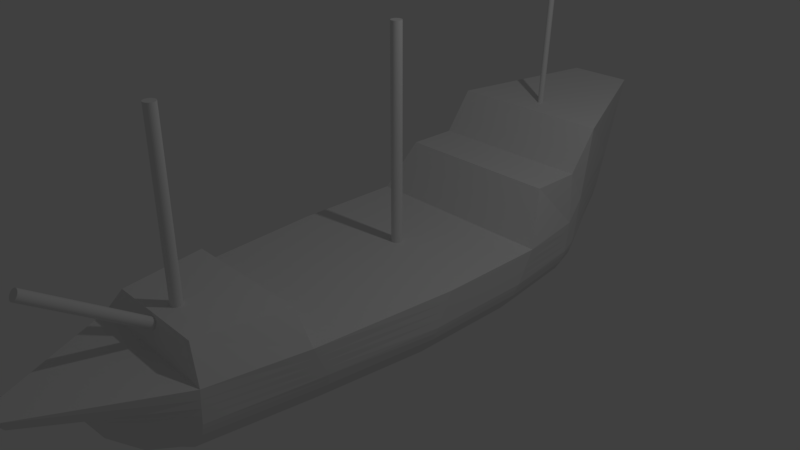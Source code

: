 # Source: model_ship.blend  (saved by Blender 2.78.0; exported with 4.5.12 LTS)
import bpy
from mathutils import Matrix  # noqa: F401  (used for matrix-valued properties, if any)

bpy.ops.wm.read_factory_settings(use_empty=True)
scene = bpy.context.scene
scene.name = 'Scene'

# ---- collections
col_collection_1 = bpy.data.collections.new('Collection 1'); scene.collection.children.link(col_collection_1)
col_collection_11 = bpy.data.collections.new('Collection 11'); scene.collection.children.link(col_collection_11)
col_collection_11.hide_render = True
col_collection_11.hide_viewport = True

# ---- world
world_world = bpy.data.worlds.new('World'); scene.world = world_world
world_world.color = (0.05088, 0.05088, 0.05088)
world_world.use_sun_shadow = False
world_world.sun_shadow_jitter_overblur = 0.0
world_world.cycles.sampling_method = 'MANUAL'

# ---- cameras
cam_camera = bpy.data.cameras.new('Camera')
cam_camera.clip_end = 100.0
cam_camera.lens = 35.0
cam_camera.sensor_width = 32.0
cam_camera.sensor_height = 18.0
cam_camera.ortho_scale = 7.314
cam_camera.dof.focus_distance = 0.0
cam_camera.dof.aperture_fstop = 128.0

# ---- lights
light_lamp = bpy.data.lights.new('Lamp', 'POINT')
light_lamp.transmission_factor = 0.0
light_lamp.cutoff_distance = 30.0
light_lamp.energy = 100.0
light_lamp.shadow_buffer_clip_start = 1.001
light_lamp.shadow_soft_size = 0.1
light_lamp.shadow_maximum_resolution = 0.006
light_lamp.use_absolute_resolution = True

# ---- meshes
me_cylinder_003 = bpy.data.meshes.new('Cylinder.003')
me_cylinder_003.from_pydata([(0.0, 1.0, -1.0), (-6.207e-17, 0.9585, 0.9696), (0.1951, 0.9808, -1.0), (0.1951, 0.9393, 0.9696), (0.3827, 0.9239, -1.0), (0.3827, 0.8823, 0.9696), (0.5556, 0.8315, -1.0), (0.5556, 0.7899, 0.9696), (0.7071, 0.7071, -1.0), (0.7071, 0.6656, 0.9696), (0.8315, 0.5556, -1.0), (0.8315, 0.514, 0.9696), (0.9239, 0.3827, -1.0), (0.9239, 0.3412, 0.9696), (0.9808, 0.1951, -1.0), (0.9808, 0.1536, 0.9696), (1.0, 7.55e-08, -1.0), (1.0, -0.04153, 0.9696), (0.9808, -0.1951, -1.0), (0.9808, -0.2366, 0.9696), (0.9239, -0.3827, -1.0), (0.9239, -0.4242, 0.9696), (0.8315, -0.5556, -1.0), (0.8315, -0.5971, 0.9696), (0.7071, -0.7071, -1.0), (0.7071, -0.7486, 0.9696), (0.5556, -0.8315, -1.0), (0.5556, -0.873, 0.9696), (0.3827, -0.9239, -1.0), (0.3827, -0.9654, 0.9696), (0.1951, -0.9808, -1.0), (0.1951, -1.022, 0.9696), (-3.258e-07, -1.0, -1.0), (-3.258e-07, -1.042, 0.9696), (-0.1951, -0.9808, -1.0), (-0.1951, -1.022, 0.9696), (-0.3827, -0.9239, -1.0), (-0.3827, -0.9654, 0.9696), (-0.5556, -0.8315, -1.0), (-0.5556, -0.873, 0.9696), (-0.7071, -0.7071, -1.0), (-0.7071, -0.7486, 0.9696), (-0.8315, -0.5556, -1.0), (-0.8315, -0.5971, 0.9696), (-0.9239, -0.3827, -1.0), (-0.9239, -0.4242, 0.9696), (-0.9808, -0.1951, -1.0), (-0.9808, -0.2366, 0.9696), (-1.0, 9.656e-07, -1.0), (-1.0, -0.04153, 0.9696), (-0.9808, 0.1951, -1.0), (-0.9808, 0.1536, 0.9696), (-0.9239, 0.3827, -1.0), (-0.9239, 0.3412, 0.9696), (-0.8315, 0.5556, -1.0), (-0.8315, 0.514, 0.9696), (-0.7071, 0.7071, -1.0), (-0.7071, 0.6656, 0.9696), (-0.5556, 0.8315, -1.0), (-0.5556, 0.7899, 0.9696), (-0.3827, 0.9239, -1.0), (-0.3827, 0.8824, 0.9696), (-0.1951, 0.9808, -1.0), (-0.1951, 0.9393, 0.9696)], [], [(0, 1, 3, 2), (2, 3, 5, 4), (4, 5, 7, 6), (6, 7, 9, 8), (8, 9, 11, 10), (10, 11, 13, 12), (12, 13, 15, 14), (14, 15, 17, 16), (16, 17, 19, 18), (18, 19, 21, 20), (20, 21, 23, 22), (22, 23, 25, 24), (24, 25, 27, 26), (26, 27, 29, 28), (28, 29, 31, 30), (30, 31, 33, 32), (32, 33, 35, 34), (34, 35, 37, 36), (36, 37, 39, 38), (38, 39, 41, 40), (40, 41, 43, 42), (42, 43, 45, 44), (44, 45, 47, 46), (46, 47, 49, 48), (48, 49, 51, 50), (50, 51, 53, 52), (52, 53, 55, 54), (54, 55, 57, 56), (56, 57, 59, 58), (58, 59, 61, 60), (3, 1, 63, 61, 59, 57, 55, 53, 51, 49, 47, 45, 43, 41, 39, 37, 35, 33, 31, 29, 27, 25, 23, 21, 19, 17, 15, 13, 11, 9, 7, 5), (60, 61, 63, 62), (62, 63, 1, 0), (0, 2, 4, 6, 8, 10, 12, 14, 16, 18, 20, 22, 24, 26, 28, 30, 32, 34, 36, 38, 40, 42, 44, 46, 48, 50, 52, 54, 56, 58, 60, 62)])
me_cylinder_003.use_remesh_preserve_volume = False
me_cylinder_003.use_remesh_preserve_attributes = False
me_cylinder_003.use_mirror_vertex_groups = False
me_cylinder_003.update()
me_cylinder_002 = bpy.data.meshes.new('Cylinder.002')
me_cylinder_002.from_pydata([(0.0, 1.0, -1.0), (-6.207e-17, 0.9585, 0.9696), (0.1951, 0.9808, -1.0), (0.1951, 0.9393, 0.9696), (0.3827, 0.9239, -1.0), (0.3827, 0.8823, 0.9696), (0.5556, 0.8315, -1.0), (0.5556, 0.7899, 0.9696), (0.7071, 0.7071, -1.0), (0.7071, 0.6656, 0.9696), (0.8315, 0.5556, -1.0), (0.8315, 0.514, 0.9696), (0.9239, 0.3827, -1.0), (0.9239, 0.3412, 0.9696), (0.9808, 0.1951, -1.0), (0.9808, 0.1536, 0.9696), (1.0, 7.55e-08, -1.0), (1.0, -0.04153, 0.9696), (0.9808, -0.1951, -1.0), (0.9808, -0.2366, 0.9696), (0.9239, -0.3827, -1.0), (0.9239, -0.4242, 0.9696), (0.8315, -0.5556, -1.0), (0.8315, -0.5971, 0.9696), (0.7071, -0.7071, -1.0), (0.7071, -0.7486, 0.9696), (0.5556, -0.8315, -1.0), (0.5556, -0.873, 0.9696), (0.3827, -0.9239, -1.0), (0.3827, -0.9654, 0.9696), (0.1951, -0.9808, -1.0), (0.1951, -1.022, 0.9696), (-3.258e-07, -1.0, -1.0), (-3.258e-07, -1.042, 0.9696), (-0.1951, -0.9808, -1.0), (-0.1951, -1.022, 0.9696), (-0.3827, -0.9239, -1.0), (-0.3827, -0.9654, 0.9696), (-0.5556, -0.8315, -1.0), (-0.5556, -0.873, 0.9696), (-0.7071, -0.7071, -1.0), (-0.7071, -0.7486, 0.9696), (-0.8315, -0.5556, -1.0), (-0.8315, -0.5971, 0.9696), (-0.9239, -0.3827, -1.0), (-0.9239, -0.4242, 0.9696), (-0.9808, -0.1951, -1.0), (-0.9808, -0.2366, 0.9696), (-1.0, 9.656e-07, -1.0), (-1.0, -0.04153, 0.9696), (-0.9808, 0.1951, -1.0), (-0.9808, 0.1536, 0.9696), (-0.9239, 0.3827, -1.0), (-0.9239, 0.3412, 0.9696), (-0.8315, 0.5556, -1.0), (-0.8315, 0.514, 0.9696), (-0.7071, 0.7071, -1.0), (-0.7071, 0.6656, 0.9696), (-0.5556, 0.8315, -1.0), (-0.5556, 0.7899, 0.9696), (-0.3827, 0.9239, -1.0), (-0.3827, 0.8824, 0.9696), (-0.1951, 0.9808, -1.0), (-0.1951, 0.9393, 0.9696)], [], [(0, 1, 3, 2), (2, 3, 5, 4), (4, 5, 7, 6), (6, 7, 9, 8), (8, 9, 11, 10), (10, 11, 13, 12), (12, 13, 15, 14), (14, 15, 17, 16), (16, 17, 19, 18), (18, 19, 21, 20), (20, 21, 23, 22), (22, 23, 25, 24), (24, 25, 27, 26), (26, 27, 29, 28), (28, 29, 31, 30), (30, 31, 33, 32), (32, 33, 35, 34), (34, 35, 37, 36), (36, 37, 39, 38), (38, 39, 41, 40), (40, 41, 43, 42), (42, 43, 45, 44), (44, 45, 47, 46), (46, 47, 49, 48), (48, 49, 51, 50), (50, 51, 53, 52), (52, 53, 55, 54), (54, 55, 57, 56), (56, 57, 59, 58), (58, 59, 61, 60), (3, 1, 63, 61, 59, 57, 55, 53, 51, 49, 47, 45, 43, 41, 39, 37, 35, 33, 31, 29, 27, 25, 23, 21, 19, 17, 15, 13, 11, 9, 7, 5), (60, 61, 63, 62), (62, 63, 1, 0), (0, 2, 4, 6, 8, 10, 12, 14, 16, 18, 20, 22, 24, 26, 28, 30, 32, 34, 36, 38, 40, 42, 44, 46, 48, 50, 52, 54, 56, 58, 60, 62)])
me_cylinder_002.use_remesh_preserve_volume = False
me_cylinder_002.use_remesh_preserve_attributes = False
me_cylinder_002.use_mirror_vertex_groups = False
me_cylinder_002.update()
me_cylinder_001 = bpy.data.meshes.new('Cylinder.001')
me_cylinder_001.from_pydata([(0.0, 1.0, -1.0), (-6.207e-17, 0.9585, 0.9696), (0.1951, 0.9808, -1.0), (0.1951, 0.9393, 0.9696), (0.3827, 0.9239, -1.0), (0.3827, 0.8823, 0.9696), (0.5556, 0.8315, -1.0), (0.5556, 0.7899, 0.9696), (0.7071, 0.7071, -1.0), (0.7071, 0.6656, 0.9696), (0.8315, 0.5556, -1.0), (0.8315, 0.514, 0.9696), (0.9239, 0.3827, -1.0), (0.9239, 0.3412, 0.9696), (0.9808, 0.1951, -1.0), (0.9808, 0.1536, 0.9696), (1.0, 7.55e-08, -1.0), (1.0, -0.04153, 0.9696), (0.9808, -0.1951, -1.0), (0.9808, -0.2366, 0.9696), (0.9239, -0.3827, -1.0), (0.9239, -0.4242, 0.9696), (0.8315, -0.5556, -1.0), (0.8315, -0.5971, 0.9696), (0.7071, -0.7071, -1.0), (0.7071, -0.7486, 0.9696), (0.5556, -0.8315, -1.0), (0.5556, -0.873, 0.9696), (0.3827, -0.9239, -1.0), (0.3827, -0.9654, 0.9696), (0.1951, -0.9808, -1.0), (0.1951, -1.022, 0.9696), (-3.258e-07, -1.0, -1.0), (-3.258e-07, -1.042, 0.9696), (-0.1951, -0.9808, -1.0), (-0.1951, -1.022, 0.9696), (-0.3827, -0.9239, -1.0), (-0.3827, -0.9654, 0.9696), (-0.5556, -0.8315, -1.0), (-0.5556, -0.873, 0.9696), (-0.7071, -0.7071, -1.0), (-0.7071, -0.7486, 0.9696), (-0.8315, -0.5556, -1.0), (-0.8315, -0.5971, 0.9696), (-0.9239, -0.3827, -1.0), (-0.9239, -0.4242, 0.9696), (-0.9808, -0.1951, -1.0), (-0.9808, -0.2366, 0.9696), (-1.0, 9.656e-07, -1.0), (-1.0, -0.04153, 0.9696), (-0.9808, 0.1951, -1.0), (-0.9808, 0.1536, 0.9696), (-0.9239, 0.3827, -1.0), (-0.9239, 0.3412, 0.9696), (-0.8315, 0.5556, -1.0), (-0.8315, 0.514, 0.9696), (-0.7071, 0.7071, -1.0), (-0.7071, 0.6656, 0.9696), (-0.5556, 0.8315, -1.0), (-0.5556, 0.7899, 0.9696), (-0.3827, 0.9239, -1.0), (-0.3827, 0.8824, 0.9696), (-0.1951, 0.9808, -1.0), (-0.1951, 0.9393, 0.9696)], [], [(0, 1, 3, 2), (2, 3, 5, 4), (4, 5, 7, 6), (6, 7, 9, 8), (8, 9, 11, 10), (10, 11, 13, 12), (12, 13, 15, 14), (14, 15, 17, 16), (16, 17, 19, 18), (18, 19, 21, 20), (20, 21, 23, 22), (22, 23, 25, 24), (24, 25, 27, 26), (26, 27, 29, 28), (28, 29, 31, 30), (30, 31, 33, 32), (32, 33, 35, 34), (34, 35, 37, 36), (36, 37, 39, 38), (38, 39, 41, 40), (40, 41, 43, 42), (42, 43, 45, 44), (44, 45, 47, 46), (46, 47, 49, 48), (48, 49, 51, 50), (50, 51, 53, 52), (52, 53, 55, 54), (54, 55, 57, 56), (56, 57, 59, 58), (58, 59, 61, 60), (3, 1, 63, 61, 59, 57, 55, 53, 51, 49, 47, 45, 43, 41, 39, 37, 35, 33, 31, 29, 27, 25, 23, 21, 19, 17, 15, 13, 11, 9, 7, 5), (60, 61, 63, 62), (62, 63, 1, 0), (0, 2, 4, 6, 8, 10, 12, 14, 16, 18, 20, 22, 24, 26, 28, 30, 32, 34, 36, 38, 40, 42, 44, 46, 48, 50, 52, 54, 56, 58, 60, 62)])
me_cylinder_001.use_remesh_preserve_volume = False
me_cylinder_001.use_remesh_preserve_attributes = False
me_cylinder_001.use_mirror_vertex_groups = False
me_cylinder_001.update()
me_cylinder = bpy.data.meshes.new('Cylinder')
me_cylinder.from_pydata([(0.0, 1.0, -1.0), (-6.207e-17, 0.9585, 0.9696), (0.1951, 0.9808, -1.0), (0.1951, 0.9393, 0.9696), (0.3827, 0.9239, -1.0), (0.3827, 0.8823, 0.9696), (0.5556, 0.8315, -1.0), (0.5556, 0.7899, 0.9696), (0.7071, 0.7071, -1.0), (0.7071, 0.6656, 0.9696), (0.8315, 0.5556, -1.0), (0.8315, 0.514, 0.9696), (0.9239, 0.3827, -1.0), (0.9239, 0.3412, 0.9696), (0.9808, 0.1951, -1.0), (0.9808, 0.1536, 0.9696), (1.0, 7.55e-08, -1.0), (1.0, -0.04153, 0.9696), (0.9808, -0.1951, -1.0), (0.9808, -0.2366, 0.9696), (0.9239, -0.3827, -1.0), (0.9239, -0.4242, 0.9696), (0.8315, -0.5556, -1.0), (0.8315, -0.5971, 0.9696), (0.7071, -0.7071, -1.0), (0.7071, -0.7486, 0.9696), (0.5556, -0.8315, -1.0), (0.5556, -0.873, 0.9696), (0.3827, -0.9239, -1.0), (0.3827, -0.9654, 0.9696), (0.1951, -0.9808, -1.0), (0.1951, -1.022, 0.9696), (-3.258e-07, -1.0, -1.0), (-3.258e-07, -1.042, 0.9696), (-0.1951, -0.9808, -1.0), (-0.1951, -1.022, 0.9696), (-0.3827, -0.9239, -1.0), (-0.3827, -0.9654, 0.9696), (-0.5556, -0.8315, -1.0), (-0.5556, -0.873, 0.9696), (-0.7071, -0.7071, -1.0), (-0.7071, -0.7486, 0.9696), (-0.8315, -0.5556, -1.0), (-0.8315, -0.5971, 0.9696), (-0.9239, -0.3827, -1.0), (-0.9239, -0.4242, 0.9696), (-0.9808, -0.1951, -1.0), (-0.9808, -0.2366, 0.9696), (-1.0, 9.656e-07, -1.0), (-1.0, -0.04153, 0.9696), (-0.9808, 0.1951, -1.0), (-0.9808, 0.1536, 0.9696), (-0.9239, 0.3827, -1.0), (-0.9239, 0.3412, 0.9696), (-0.8315, 0.5556, -1.0), (-0.8315, 0.514, 0.9696), (-0.7071, 0.7071, -1.0), (-0.7071, 0.6656, 0.9696), (-0.5556, 0.8315, -1.0), (-0.5556, 0.7899, 0.9696), (-0.3827, 0.9239, -1.0), (-0.3827, 0.8824, 0.9696), (-0.1951, 0.9808, -1.0), (-0.1951, 0.9393, 0.9696)], [], [(0, 1, 3, 2), (2, 3, 5, 4), (4, 5, 7, 6), (6, 7, 9, 8), (8, 9, 11, 10), (10, 11, 13, 12), (12, 13, 15, 14), (14, 15, 17, 16), (16, 17, 19, 18), (18, 19, 21, 20), (20, 21, 23, 22), (22, 23, 25, 24), (24, 25, 27, 26), (26, 27, 29, 28), (28, 29, 31, 30), (30, 31, 33, 32), (32, 33, 35, 34), (34, 35, 37, 36), (36, 37, 39, 38), (38, 39, 41, 40), (40, 41, 43, 42), (42, 43, 45, 44), (44, 45, 47, 46), (46, 47, 49, 48), (48, 49, 51, 50), (50, 51, 53, 52), (52, 53, 55, 54), (54, 55, 57, 56), (56, 57, 59, 58), (58, 59, 61, 60), (3, 1, 63, 61, 59, 57, 55, 53, 51, 49, 47, 45, 43, 41, 39, 37, 35, 33, 31, 29, 27, 25, 23, 21, 19, 17, 15, 13, 11, 9, 7, 5), (60, 61, 63, 62), (62, 63, 1, 0), (0, 2, 4, 6, 8, 10, 12, 14, 16, 18, 20, 22, 24, 26, 28, 30, 32, 34, 36, 38, 40, 42, 44, 46, 48, 50, 52, 54, 56, 58, 60, 62)])
me_cylinder.use_remesh_preserve_volume = False
me_cylinder.use_remesh_preserve_attributes = False
me_cylinder.use_mirror_vertex_groups = False
me_cylinder.update()
me_cube_001 = bpy.data.meshes.new('Cube.001')
me_cube_001.from_pydata([(0.2846, -0.7854, -1.009), (0.04554, 0.8548, -1.009), (0.4427, 1.091, 1.386), (1.017, 0.5606, -0.8402), (0.495, -0.7148, -1.009), (0.7124, -0.3815, -1.009), (0.8833, -0.04815, -1.009), (0.8833, 0.2852, -1.009), (0.6477, 0.6185, -1.009), (1.153, 0.6925, 1.232), (1.154, 0.4431, 0.6823), (0.9161, -0.4232, 0.3947), (0.6986, -0.6843, 0.3947), (1.131, 0.5644, -0.7101), (1.199, 0.5683, -0.5801), (0.7778, -0.7139, -0.8402), (0.8916, -0.7132, -0.7101), (0.9603, -0.7125, -0.5801), (0.9952, -0.3795, -0.8402), (1.109, -0.378, -0.7101), (1.178, -0.3764, -0.5801), (1.166, -0.04509, -0.8402), (0.4282, 0.9571, -0.4883), (0.4218, -0.8496, -0.4883), (1.28, -0.04273, -0.7101), (1.349, -0.04036, -0.5801), (1.138, 0.6346, -0.4883), (1.374, 0.2979, -0.4883), (1.374, -0.0387, -0.4883), (1.203, -0.3753, -0.4883), (0.9856, -0.712, -0.4883), (0.734, 0.5556, -1.009), (1.153, 0.6014, 0.6823), (1.166, 0.2893, -0.8402), (1.28, 0.2925, -0.7101), (1.225, 0.571, -0.4883), (0.4427, 1.02, 0.3092), (0.1198, -1.095, 0.009728), (1.349, 0.2957, -0.5801), (0.9305, 0.6237, -0.8402), (1.153, 0.6592, 0.2435), (1.388, 0.3597, 0.009728), (1.388, 0.01799, 0.009728), (1.217, -0.4223, 0.009728), (1.0, -0.7076, 0.009728), (1.239, 0.5839, 0.009728), (0.4427, 1.006, 0.1014), (0.4427, 0.9958, -0.05813), (0.4427, 0.9853, -0.2176), (0.4427, 0.9679, -0.3771), (0.1198, -1.071, -0.1201), (0.4071, -0.9056, -0.2197), (0.4179, -0.8808, -0.3193), (0.4208, -0.8629, -0.4189), (1.044, 0.6277, -0.7101), (1.113, 0.6318, -0.5801), (0.3603, -0.8062, -0.8402), (0.3965, -0.8223, -0.7101), (0.4191, -0.8383, -0.5801), (0.2205, 0.869, -0.8402), (0.3343, 0.8874, -0.7101), (0.3777, 0.9217, -0.5543), (1.153, 0.6528, 0.05277), (1.153, 0.6479, -0.09359), (1.153, 0.643, -0.2399), (1.153, 0.638, -0.3863), (1.388, 0.3436, -0.1201), (1.388, 0.3313, -0.2197), (1.388, 0.3189, -0.3193), (1.388, 0.3066, -0.4189), (1.388, 0.003217, -0.1201), (1.388, -0.008121, -0.2197), (1.388, -0.01946, -0.3193), (1.388, -0.0308, -0.4189), (1.217, -0.4101, -0.1201), (1.217, -0.4007, -0.2197), (1.217, -0.3913, -0.3193), (1.217, -0.3819, -0.4189), (1.0, -0.7088, -0.1201), (1.0, -0.7096, -0.2197), (1.0, -0.7105, -0.3193), (1.0, -0.7114, -0.4189), (1.239, 0.5806, -0.1201), (1.239, 0.578, -0.2197), (1.239, 0.5754, -0.3193), (1.239, 0.5728, -0.4189), (0.0, -0.7977, -1.009), (0.0, 0.8548, -1.009), (0.0, 1.091, 1.386), (0.0, 0.5606, -0.8402), (0.0, -0.7148, -1.009), (0.0, -0.3815, -1.009), (0.0, -0.04815, -1.009), (0.0, 0.2852, -1.009), (0.0, 0.6185, -1.009), (0.0, 0.6925, 1.232), (0.0, 0.4431, 0.6823), (0.0, -0.4232, 0.3947), (0.0, -0.6843, 0.3947), (0.0, 0.5644, -0.7101), (0.0, 0.5683, -0.5801), (0.0, -0.7139, -0.8402), (0.0, -0.7132, -0.7101), (0.0, -0.7125, -0.5801), (0.0, -0.3795, -0.8402), (0.0, -0.378, -0.7101), (0.0, -0.3764, -0.5801), (0.0, -0.04509, -0.8402), (0.0, 0.9571, -0.4883), (0.0, -0.8979, -0.4883), (0.0, -0.04273, -0.7101), (0.0, -0.04036, -0.5801), (0.0, 0.6346, -0.4883), (0.0, 0.2979, -0.4883), (0.0, -0.0387, -0.4883), (0.0, -0.3753, -0.4883), (0.0, -0.712, -0.4883), (0.0, 0.5556, -1.009), (0.0, 0.6014, 0.6823), (0.0, 0.2893, -0.8402), (0.0, 0.2925, -0.7101), (0.0, 0.571, -0.4883), (0.0, 1.02, 0.3092), (0.0, -1.095, 0.009728), (0.0, 0.2957, -0.5801), (0.0, 0.6237, -0.8402), (0.0, 0.6592, 0.2435), (0.0, 0.3597, 0.009728), (0.0, 0.01799, 0.009728), (0.0, -0.4223, 0.009728), (0.0, -0.7076, 0.009728), (0.0, 0.5839, 0.009728), (0.0, 1.006, 0.1014), (0.0, 0.9958, -0.05813), (0.0, 0.9853, -0.2176), (0.0, 0.9679, -0.3771), (0.0, -1.071, -0.1201), (0.0, -0.9539, -0.2197), (0.0, -0.9291, -0.3193), (0.0, -0.9112, -0.4189), (0.0, 0.6277, -0.7101), (0.0, 0.6318, -0.5801), (0.0, -0.8545, -0.8402), (0.0, -0.8705, -0.7101), (0.0, -0.8866, -0.5801), (0.0, 0.869, -0.8402), (0.0, 0.8874, -0.7101), (0.0, 0.9217, -0.5543), (0.0, 0.6528, 0.05277), (0.0, 0.6479, -0.09359), (0.0, 0.643, -0.2399), (0.0, 0.638, -0.3863), (0.0, 0.3436, -0.1201), (0.0, 0.3313, -0.2197), (0.0, 0.3189, -0.3193), (0.0, 0.3066, -0.4189), (0.0, 0.003217, -0.1201), (0.0, -0.008121, -0.2197), (0.0, -0.01946, -0.3193), (0.0, -0.0308, -0.4189), (0.0, -0.4101, -0.1201), (0.0, -0.4007, -0.2197), (0.0, -0.3913, -0.3193), (0.0, -0.3819, -0.4189), (0.0, -0.7088, -0.1201), (0.0, -0.7096, -0.2197), (0.0, -0.7105, -0.3193), (0.0, -0.7114, -0.4189), (0.0, 0.5806, -0.1201), (0.0, 0.578, -0.2197), (0.0, 0.5754, -0.3193), (0.0, 0.5728, -0.4189)], [], [(19, 20, 17, 16), (5, 18, 15, 4), (21, 24, 19, 18), (6, 21, 18, 5), (33, 34, 24, 21), (7, 33, 21, 6), (13, 14, 38, 34), (3, 13, 34, 33), (36, 2, 9, 40), (45, 32, 10, 41), (43, 11, 12, 44), (20, 29, 30, 17), (25, 28, 29, 20), (38, 27, 28, 25), (14, 35, 27, 38), (61, 22, 26, 55), (18, 19, 16, 15), (17, 30, 23, 58), (55, 26, 35, 14), (40, 9, 32, 45), (34, 38, 25, 24), (24, 25, 20, 19), (62, 40, 45, 82), (74, 43, 44, 78), (70, 42, 43, 74), (66, 41, 42, 70), (82, 45, 41, 66), (46, 36, 40, 62), (59, 60, 54, 39), (78, 44, 37, 50), (1, 59, 39, 8), (60, 61, 55, 54), (8, 39, 3, 31), (39, 54, 13, 3), (54, 55, 14, 13), (30, 81, 53, 23), (81, 80, 52, 53), (80, 79, 51, 52), (79, 78, 50, 51), (31, 3, 33, 7), (4, 15, 56, 0), (15, 16, 57, 56), (16, 17, 58, 57), (22, 49, 65, 26), (49, 48, 64, 65), (48, 47, 63, 64), (47, 46, 62, 63), (35, 85, 69, 27), (85, 84, 68, 69), (84, 83, 67, 68), (83, 82, 66, 67), (27, 69, 73, 28), (69, 68, 72, 73), (68, 67, 71, 72), (67, 66, 70, 71), (28, 73, 77, 29), (73, 72, 76, 77), (72, 71, 75, 76), (71, 70, 74, 75), (29, 77, 81, 30), (77, 76, 80, 81), (76, 75, 79, 80), (75, 74, 78, 79), (26, 65, 85, 35), (65, 64, 84, 85), (64, 63, 83, 84), (63, 62, 82, 83), (105, 102, 103, 106), (91, 90, 101, 104), (107, 104, 105, 110), (92, 91, 104, 107), (119, 107, 110, 120), (93, 92, 107, 119), (99, 120, 124, 100), (89, 119, 120, 99), (122, 126, 95, 88), (131, 127, 96, 118), (129, 130, 98, 97), (106, 103, 116, 115), (111, 106, 115, 114), (124, 111, 114, 113), (100, 124, 113, 121), (147, 141, 112, 108), (104, 101, 102, 105), (103, 144, 109, 116), (141, 100, 121, 112), (126, 131, 118, 95), (120, 110, 111, 124), (110, 105, 106, 111), (148, 168, 131, 126), (160, 164, 130, 129), (156, 160, 129, 128), (152, 156, 128, 127), (168, 152, 127, 131), (132, 148, 126, 122), (145, 125, 140, 146), (164, 136, 123, 130), (87, 94, 125, 145), (146, 140, 141, 147), (94, 117, 89, 125), (125, 89, 99, 140), (140, 99, 100, 141), (116, 109, 139, 167), (167, 139, 138, 166), (166, 138, 137, 165), (165, 137, 136, 164), (117, 93, 119, 89), (90, 86, 142, 101), (101, 142, 143, 102), (102, 143, 144, 103), (108, 112, 151, 135), (135, 151, 150, 134), (134, 150, 149, 133), (133, 149, 148, 132), (121, 113, 155, 171), (171, 155, 154, 170), (170, 154, 153, 169), (169, 153, 152, 168), (113, 114, 159, 155), (155, 159, 158, 154), (154, 158, 157, 153), (153, 157, 156, 152), (114, 115, 163, 159), (159, 163, 162, 158), (158, 162, 161, 157), (157, 161, 160, 156), (115, 116, 167, 163), (163, 167, 166, 162), (162, 166, 165, 161), (161, 165, 164, 160), (112, 121, 171, 151), (151, 171, 170, 150), (150, 170, 169, 149), (149, 169, 168, 148), (59, 1, 87, 145), (1, 8, 94, 87), (0, 56, 142, 86), (4, 0, 86, 90), (5, 4, 90, 91), (6, 5, 91, 92), (7, 6, 92, 93), (8, 31, 117, 94), (9, 2, 88, 95), (10, 32, 118, 96), (12, 11, 97, 98), (49, 22, 108, 135), (23, 53, 139, 109), (31, 7, 93, 117), (32, 9, 95, 118), (2, 36, 122, 88), (41, 10, 96, 127), (11, 43, 129, 97), (44, 12, 98, 130), (43, 42, 128, 129), (42, 41, 127, 128), (37, 44, 130, 123), (36, 46, 132, 122), (46, 47, 133, 132), (47, 48, 134, 133), (48, 49, 135, 134), (50, 37, 123, 136), (51, 50, 136, 137), (52, 51, 137, 138), (53, 52, 138, 139), (57, 58, 144, 143), (60, 59, 145, 146), (22, 61, 147, 108), (61, 60, 146, 147), (58, 23, 109, 144), (56, 57, 143, 142)])
me_cube_001.use_remesh_preserve_volume = False
me_cube_001.use_remesh_preserve_attributes = False
me_cube_001.use_mirror_vertex_groups = False
me_cube_001.update()
me_cube_002 = bpy.data.meshes.new('Cube.002')
me_cube_002.from_pydata([(1.0, -0.7977, -1.009), (1.0, 0.8548, -1.009), (1.0, 1.091, 1.386), (1.0, 0.5606, -0.8402), (1.0, -0.7148, -1.009), (1.0, -0.3815, -1.009), (1.0, -0.04815, -1.009), (1.0, 0.2852, -1.009), (1.0, 0.6185, -1.009), (1.0, 0.6925, 1.232), (1.0, 0.4431, 0.6823), (1.0, -0.4232, 0.6823), (1.0, -0.6843, 0.6823), (1.0, 0.5644, -0.7101), (1.0, 0.5683, -0.5801), (1.0, -0.7139, -0.8402), (1.0, -0.7132, -0.7101), (1.0, -0.7125, -0.5801), (1.0, -0.3795, -0.8402), (1.0, -0.378, -0.7101), (1.0, -0.3764, -0.5801), (1.0, -0.04509, -0.8402), (1.0, 0.9571, -0.4883), (1.0, -0.8619, -0.4883), (1.0, -0.04273, -0.7101), (1.0, -0.04036, -0.5801), (1.0, 0.6346, -0.4883), (1.0, 0.2979, -0.4883), (1.0, -0.0387, -0.4883), (1.0, -0.3753, -0.4883), (1.0, -0.712, -0.4883), (1.0, 0.5556, -1.009), (1.0, 0.6014, 0.6823), (1.0, 0.2893, -0.8402), (1.0, 0.2925, -0.7101), (1.0, 0.571, -0.4883), (1.0, 1.02, 0.3092), (1.0, -1.095, 0.009728), (1.0, 0.2957, -0.5801), (1.0, 0.6237, -0.8402), (1.0, 0.6592, 0.2435), (1.0, 0.3597, 0.009728), (1.0, 0.01799, 0.009728), (1.0, -0.4223, 0.009728), (1.0, -0.7076, 0.009728), (1.0, 0.5839, 0.009728), (1.0, 1.006, 0.1014), (1.0, 0.9958, -0.05813), (1.0, 0.9853, -0.2176), (1.0, 0.9679, -0.3771), (1.0, -1.035, -0.1201), (1.0, -0.9179, -0.2197), (1.0, -0.8931, -0.3193), (1.0, -0.8752, -0.4189), (1.0, 0.6277, -0.7101), (1.0, 0.6318, -0.5801), (1.0, -0.8185, -0.8402), (1.0, -0.8345, -0.7101), (1.0, -0.8506, -0.5801), (1.0, 0.869, -0.8402), (1.0, 0.8874, -0.7101), (1.0, 0.9217, -0.5543), (1.0, 0.6528, 0.05277), (1.0, 0.6479, -0.09359), (1.0, 0.643, -0.2399), (1.0, 0.638, -0.3863), (1.0, 0.3436, -0.1201), (1.0, 0.3313, -0.2197), (1.0, 0.3189, -0.3193), (1.0, 0.3066, -0.4189), (1.0, 0.003217, -0.1201), (1.0, -0.008121, -0.2197), (1.0, -0.01946, -0.3193), (1.0, -0.0308, -0.4189), (1.0, -0.4101, -0.1201), (1.0, -0.4007, -0.2197), (1.0, -0.3913, -0.3193), (1.0, -0.3819, -0.4189), (1.0, -0.7088, -0.1201), (1.0, -0.7096, -0.2197), (1.0, -0.7105, -0.3193), (1.0, -0.7114, -0.4189), (1.0, 0.5806, -0.1201), (1.0, 0.578, -0.2197), (1.0, 0.5754, -0.3193), (1.0, 0.5728, -0.4189)], [], [(19, 20, 17, 16), (5, 18, 15, 4), (21, 24, 19, 18), (6, 21, 18, 5), (33, 34, 24, 21), (7, 33, 21, 6), (13, 14, 38, 34), (3, 13, 34, 33), (36, 2, 9, 40), (45, 32, 10, 41), (43, 11, 12, 44), (20, 29, 30, 17), (25, 28, 29, 20), (38, 27, 28, 25), (14, 35, 27, 38), (61, 22, 26, 55), (18, 19, 16, 15), (17, 30, 23, 58), (55, 26, 35, 14), (40, 9, 32, 45), (34, 38, 25, 24), (24, 25, 20, 19), (62, 40, 45, 82), (74, 43, 44, 78), (70, 42, 43, 74), (66, 41, 42, 70), (82, 45, 41, 66), (46, 36, 40, 62), (59, 60, 54, 39), (78, 44, 37, 50), (1, 59, 39, 8), (60, 61, 55, 54), (8, 39, 3, 31), (39, 54, 13, 3), (54, 55, 14, 13), (30, 81, 53, 23), (81, 80, 52, 53), (80, 79, 51, 52), (79, 78, 50, 51), (31, 3, 33, 7), (4, 15, 56, 0), (15, 16, 57, 56), (16, 17, 58, 57), (22, 49, 65, 26), (49, 48, 64, 65), (48, 47, 63, 64), (47, 46, 62, 63), (35, 85, 69, 27), (85, 84, 68, 69), (84, 83, 67, 68), (83, 82, 66, 67), (27, 69, 73, 28), (69, 68, 72, 73), (68, 67, 71, 72), (67, 66, 70, 71), (28, 73, 77, 29), (73, 72, 76, 77), (72, 71, 75, 76), (71, 70, 74, 75), (29, 77, 81, 30), (77, 76, 80, 81), (76, 75, 79, 80), (75, 74, 78, 79), (26, 65, 85, 35), (65, 64, 84, 85), (64, 63, 83, 84), (63, 62, 82, 83)])
me_cube_002.use_remesh_preserve_volume = False
me_cube_002.use_remesh_preserve_attributes = False
me_cube_002.use_mirror_vertex_groups = False
me_cube_002.update()

# ---- objects
ob_cylinder_003 = bpy.data.objects.new('Cylinder.003', me_cylinder_003)
ob_cylinder_002 = bpy.data.objects.new('Cylinder.002', me_cylinder_002)
ob_cylinder_001 = bpy.data.objects.new('Cylinder.001', me_cylinder_001)
ob_cylinder = bpy.data.objects.new('Cylinder', me_cylinder)
ob_cube = bpy.data.objects.new('Cube', me_cube_001)
ob_lamp = bpy.data.objects.new('Lamp', light_lamp)
ob_camera = bpy.data.objects.new('Camera', cam_camera)
ob_cube_001 = bpy.data.objects.new('Cube.001', me_cube_002)

# ---- transforms, parenting, visibility, modifiers, constraints
ob_cylinder_003.location = (1.51e-08, 3.358, 1.279)
ob_cylinder_003.rotation_euler = (-0.05377, -0.0, 0.0)
ob_cylinder_003.scale = (0.04, 0.03926, 1.541)
ob_cylinder_003.lineart.crease_threshold = 0.0
ob_cylinder_002.location = (1.51e-08, 0.4887, 1.441)
ob_cylinder_002.scale = (0.075, 0.07347, 1.542)
ob_cylinder_002.lineart.crease_threshold = 0.0
ob_cylinder_001.location = (1.51e-08, -2.748, 1.189)
ob_cylinder_001.scale = (0.075, 0.07347, 1.542)
ob_cylinder_001.lineart.crease_threshold = 0.0
ob_cylinder.location = (1.51e-08, -3.548, 0.6342)
ob_cylinder.rotation_euler = (0.9713, -0.0, 0.0)
ob_cylinder.scale = (0.07, 0.07, 1.0)
ob_cylinder.lineart.crease_threshold = 0.0
ob_cube.location = (0.0, 0.0, 0.008586)
ob_cube.scale = (1.0, 4.414, 1.0)
ob_cube.lineart.crease_threshold = 0.0
_m = ob_cube.modifiers.new('Mirror', 'MIRROR')
_m.use_clip = True
ob_lamp.location = (4.076, 1.005, 5.904)
ob_lamp.rotation_euler = (0.6503, 0.05522, 1.866)
ob_lamp.lock_rotations_4d = False
ob_lamp.empty_display_type = 'ARROWS'
ob_lamp.color = (0.0, 0.0, 0.0, 0.0)
ob_lamp.hide_viewport = True
ob_lamp.lineart.crease_threshold = 0.0
ob_camera.location = (7.481, -6.508, 5.344)
ob_camera.rotation_euler = (1.109, 0.0, 0.8149)
ob_camera.lock_rotations_4d = False
ob_camera.empty_display_type = 'ARROWS'
ob_camera.color = (0.0, 0.0, 0.0, 0.0)
ob_camera.hide_viewport = True
ob_camera.display_type = 'WIRE'
ob_camera.lineart.crease_threshold = 0.0
ob_cube_001.location = (0.0, 0.0, 0.008586)
ob_cube_001.scale = (1.0, 4.414, 1.0)
ob_cube_001.lineart.crease_threshold = 0.0
_m = ob_cube_001.modifiers.new('Mirror', 'MIRROR')
_m.use_clip = True

# ---- collection membership
col_collection_1.objects.link(ob_cylinder_003)
col_collection_1.objects.link(ob_cylinder_002)
col_collection_1.objects.link(ob_cylinder_001)
col_collection_1.objects.link(ob_cylinder)
col_collection_1.objects.link(ob_cube)
col_collection_1.objects.link(ob_lamp)
col_collection_1.objects.link(ob_camera)
col_collection_11.objects.link(ob_cube_001)

# ---- scene / render settings (as saved in the file)
scene.camera = ob_camera
scene.frame_start = 1; scene.frame_end = 250; scene.frame_set(1)
scene.render.engine = 'BLENDER_EEVEE_NEXT'
scene.render.resolution_percentage = 50
scene.render.dither_intensity = 0.0
scene.cycles.use_denoising = False
scene.cycles.samples = 128
scene.cycles.sampling_pattern = 'TABULATED_SOBOL'
scene.cycles.light_sampling_threshold = 0.0
scene.cycles.use_adaptive_sampling = False
scene.cycles.use_light_tree = False
scene.cycles.blur_glossy = 0.0
scene.cycles.sample_clamp_indirect = 0.0
scene.view_settings.view_transform = 'Standard'
bpy.context.view_layer.update()
